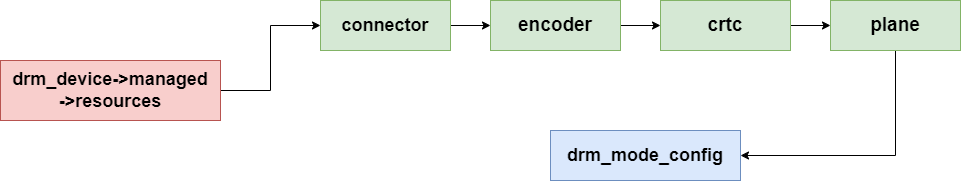

The diagram above was exported from draw.io. Its source (the exported page's mxGraphModel, read from the mxfile embedded in the PNG):
<mxGraphModel dx="1358" dy="450" grid="1" gridSize="10" guides="1" tooltips="1" connect="1" arrows="1" fold="1" page="0" pageScale="1" pageWidth="850" pageHeight="1100" background="#ffffff" math="0" shadow="0">
  <root>
    <mxCell id="0" />
    <mxCell id="1" parent="0" />
    <mxCell id="2" value="&lt;font style=&quot;font-size: 18px;&quot;&gt;&lt;b style=&quot;&quot;&gt;drm_mode_config&lt;/b&gt;&lt;/font&gt;" style="rounded=0;whiteSpace=wrap;html=1;fillColor=#dae8fc;strokeColor=#6c8ebf;" vertex="1" parent="1">
      <mxGeometry x="140" y="390" width="190" height="50" as="geometry" />
    </mxCell>
    <mxCell id="12" style="edgeStyle=none;html=1;exitX=0.5;exitY=1;exitDx=0;exitDy=0;entryX=1;entryY=0.5;entryDx=0;entryDy=0;rounded=0;curved=0;" edge="1" parent="1" source="3" target="2">
      <mxGeometry relative="1" as="geometry">
        <Array as="points">
          <mxPoint x="485" y="415" />
        </Array>
      </mxGeometry>
    </mxCell>
    <mxCell id="3" value="&lt;font style=&quot;font-size: 19px;&quot;&gt;&lt;b style=&quot;&quot;&gt;plane&lt;/b&gt;&lt;/font&gt;" style="rounded=0;whiteSpace=wrap;html=1;fillColor=#d5e8d4;strokeColor=#82b366;" vertex="1" parent="1">
      <mxGeometry x="420" y="260" width="130" height="50" as="geometry" />
    </mxCell>
    <mxCell id="10" style="edgeStyle=none;html=1;exitX=1;exitY=0.5;exitDx=0;exitDy=0;entryX=0;entryY=0.5;entryDx=0;entryDy=0;" edge="1" parent="1" source="4" target="3">
      <mxGeometry relative="1" as="geometry" />
    </mxCell>
    <mxCell id="4" value="&lt;b style=&quot;&quot;&gt;&lt;font style=&quot;font-size: 19px;&quot;&gt;crtc&lt;/font&gt;&lt;/b&gt;" style="rounded=0;whiteSpace=wrap;html=1;fillColor=#d5e8d4;strokeColor=#82b366;" vertex="1" parent="1">
      <mxGeometry x="250" y="260" width="130" height="50" as="geometry" />
    </mxCell>
    <mxCell id="9" style="edgeStyle=none;html=1;exitX=1;exitY=0.5;exitDx=0;exitDy=0;" edge="1" parent="1" source="5" target="4">
      <mxGeometry relative="1" as="geometry" />
    </mxCell>
    <mxCell id="5" value="&lt;b style=&quot;&quot;&gt;&lt;font style=&quot;font-size: 19px;&quot;&gt;encoder&lt;/font&gt;&lt;/b&gt;" style="rounded=0;whiteSpace=wrap;html=1;fillColor=#d5e8d4;strokeColor=#82b366;" vertex="1" parent="1">
      <mxGeometry x="80" y="260" width="130" height="50" as="geometry" />
    </mxCell>
    <mxCell id="8" style="edgeStyle=none;html=1;exitX=1;exitY=0.5;exitDx=0;exitDy=0;entryX=0;entryY=0.5;entryDx=0;entryDy=0;" edge="1" parent="1" source="6" target="5">
      <mxGeometry relative="1" as="geometry" />
    </mxCell>
    <mxCell id="6" value="&lt;b style=&quot;&quot;&gt;&lt;font style=&quot;font-size: 18px;&quot;&gt;connector&lt;/font&gt;&lt;/b&gt;" style="rounded=0;whiteSpace=wrap;html=1;fillColor=#d5e8d4;strokeColor=#82b366;" vertex="1" parent="1">
      <mxGeometry x="-90" y="260" width="130" height="50" as="geometry" />
    </mxCell>
    <mxCell id="11" style="edgeStyle=none;html=1;exitX=1;exitY=0.5;exitDx=0;exitDy=0;entryX=0;entryY=0.5;entryDx=0;entryDy=0;rounded=0;curved=0;" edge="1" parent="1" source="7" target="6">
      <mxGeometry relative="1" as="geometry">
        <Array as="points">
          <mxPoint x="-140" y="350" />
          <mxPoint x="-140" y="285" />
        </Array>
      </mxGeometry>
    </mxCell>
    <mxCell id="7" value="&lt;span style=&quot;font-size: 18px;&quot;&gt;&lt;b&gt;drm_device-&amp;gt;managed&lt;/b&gt;&lt;/span&gt;&lt;div&gt;&lt;span style=&quot;font-size: 18px;&quot;&gt;&lt;b&gt;-&amp;gt;resources&lt;/b&gt;&lt;/span&gt;&lt;/div&gt;" style="rounded=0;whiteSpace=wrap;html=1;fillColor=#f8cecc;strokeColor=#b85450;" vertex="1" parent="1">
      <mxGeometry x="-410" y="320" width="220" height="60" as="geometry" />
    </mxCell>
  </root>
</mxGraphModel>